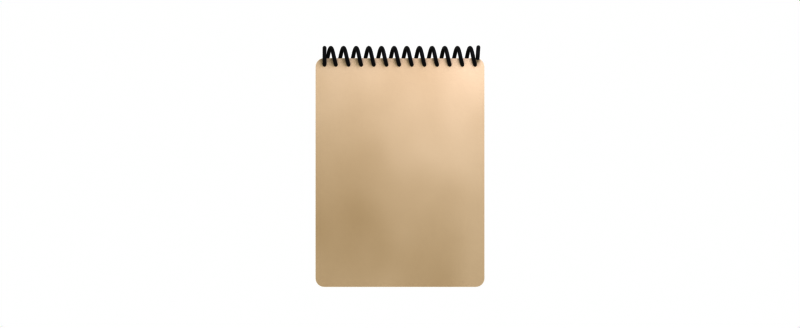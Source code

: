# Source: Notebook.blend  (saved by Blender 3.1.7; exported with 4.5.12 LTS)
import bpy
from mathutils import Matrix  # noqa: F401  (used for matrix-valued properties, if any)

bpy.ops.wm.read_factory_settings(use_empty=True)
scene = bpy.context.scene
scene.name = 'Scene'

# ---- collections
col_collection = bpy.data.collections.new('Collection'); scene.collection.children.link(col_collection)

# ---- materials (node trees are filled in below, after node groups)
mat_paper = bpy.data.materials.new('Paper')
mat_paper.alpha_threshold = 0.0
mat_paper.use_transparent_shadow = False
mat_paper.line_color = (0.0, 0.0, 0.0, 1.0)
mat_metal_spiral = bpy.data.materials.new('Metal Spiral')
mat_metal_spiral.use_transparent_shadow = False

# ---- node groups
ng_auto_smooth = bpy.data.node_groups.new('Auto Smooth', 'GeometryNodeTree')
_s = ng_auto_smooth.interface.new_socket(name='Geometry', in_out='OUTPUT', socket_type='NodeSocketGeometry')
_s = ng_auto_smooth.interface.new_socket(name='Geometry', in_out='INPUT', socket_type='NodeSocketGeometry')
_s = ng_auto_smooth.interface.new_socket(name='Angle', in_out='INPUT', socket_type='NodeSocketFloat')
_s.subtype = 'ANGLE'
_s.min_value = 0.0
_s.max_value = 3.142
ng_auto_smooth.is_modifier = True
_N = ng_auto_smooth.nodes; _L = ng_auto_smooth.links
n0 = _N.new('NodeGroupOutput'); n0.name = 'Group Output'; n0.location = (480, -100)
n1 = _N.new('NodeGroupInput'); n1.name = 'Group Input'; n1.location = (-420, -300)
n2 = _N.new('NodeGroupInput'); n2.name = 'Group Input.001'; n2.location = (-60, -100)
n3 = _N.new('GeometryNodeSetShadeSmooth'); n3.name = 'Set Shade Smooth'; n3.location = (120, -100)
n3.domain = 'EDGE'
n4 = _N.new('GeometryNodeSetShadeSmooth'); n4.name = 'Set Shade Smooth.001'; n4.location = (300, -100)
n5 = _N.new('GeometryNodeInputMeshEdgeAngle'); n5.name = 'Edge Angle'; n5.location = (-420, -220)
n6 = _N.new('GeometryNodeInputEdgeSmooth'); n6.name = 'Is Edge Smooth'; n6.location = (-60, -160)
n7 = _N.new('GeometryNodeInputShadeSmooth'); n7.name = 'Is Face Smooth'; n7.location = (-240, -340)
n8 = _N.new('FunctionNodeBooleanMath'); n8.name = 'Boolean Math'; n8.location = (-60, -220)
n9 = _N.new('FunctionNodeCompare'); n9.name = 'Compare'; n9.location = (-240, -180)
n9.operation = 'LESS_EQUAL'
_L.new(n5.outputs[0], n9.inputs[0])
_L.new(n4.outputs[0], n0.inputs[0])
_L.new(n1.outputs[1], n9.inputs[1])
_L.new(n9.outputs[0], n8.inputs[0])
_L.new(n7.outputs[0], n8.inputs[1])
_L.new(n2.outputs[0], n3.inputs[0])
_L.new(n6.outputs[0], n3.inputs[1])
_L.new(n3.outputs[0], n4.inputs[0])
_L.new(n8.outputs[0], n3.inputs[2])
n0.is_active_output = True

# ---- material node trees
mat_paper.use_nodes = True; mat_paper.node_tree.nodes.clear()
_N = mat_paper.node_tree.nodes; _L = mat_paper.node_tree.links
n0 = _N.new('ShaderNodeOutputMaterial'); n0.name = 'Material Output'; n0.location = (300, 300)
n1 = _N.new('ShaderNodeBsdfPrincipled'); n1.name = 'Principled BSDF'; n1.location = (10, 300)
n1.distribution = 'GGX'
n1.subsurface_method = 'RANDOM_WALK_SKIN'
n1.inputs[2].default_value = 1.0
n1.inputs[3].default_value = 1.45
n1.inputs[27].default_value = (0.0, 0.0, 0.0, 1.0)
n1.inputs[28].default_value = 1.0
n2 = _N.new('ShaderNodeValToRGB'); n2.name = 'ColorRamp'; n2.location = (-360, 180)
while len(n2.color_ramp.elements) > 1: n2.color_ramp.elements.remove(n2.color_ramp.elements[-1])
n2.color_ramp.elements[0].position = 0.0; n2.color_ramp.elements[0].color = (0.8, 0.7023, 0.5519, 1.0)
_e = n2.color_ramp.elements.new(1.0); _e.color = (0.562, 0.4576, 0.2971, 1.0)
n3 = _N.new('ShaderNodeTexNoise'); n3.name = 'Noise Texture'; n3.location = (-580, 100)
n3.inputs[2].default_value = 1.5
_L.new(n1.outputs[0], n0.inputs[0])
_L.new(n3.outputs[0], n2.inputs[0])
_L.new(n2.outputs[0], n1.inputs[0])
n0.is_active_output = True
mat_metal_spiral.use_nodes = True; mat_metal_spiral.node_tree.nodes.clear()
_N = mat_metal_spiral.node_tree.nodes; _L = mat_metal_spiral.node_tree.links
n0 = _N.new('ShaderNodeBsdfPrincipled'); n0.name = 'Principled BSDF'; n0.location = (10, 300)
n0.distribution = 'GGX'
n0.subsurface_method = 'RANDOM_WALK_SKIN'
n0.inputs[0].default_value = (0.03741, 0.03741, 0.03741, 1.0)
n0.inputs[1].default_value = 0.6176
n0.inputs[3].default_value = 1.45
n0.inputs[27].default_value = (0.0, 0.0, 0.0, 1.0)
n0.inputs[28].default_value = 1.0
n1 = _N.new('ShaderNodeOutputMaterial'); n1.name = 'Material Output'; n1.location = (300, 300)
_L.new(n0.outputs[0], n1.inputs[0])
n1.is_active_output = True

# ---- world
world_world = bpy.data.worlds.new('World'); scene.world = world_world
world_world.use_nodes = True; world_world.node_tree.nodes.clear()
_N = world_world.node_tree.nodes; _L = world_world.node_tree.links
n0 = _N.new('ShaderNodeOutputWorld'); n0.name = 'World Output'; n0.location = (300, 300)
n1 = _N.new('ShaderNodeBackground'); n1.name = 'Background'; n1.location = (10, 300)
n1.inputs[0].default_value = (1.0, 1.0, 1.0, 1.0)
_L.new(n1.outputs[0], n0.inputs[0])
n0.is_active_output = True
world_world.color = (0.05088, 0.05088, 0.05088)
world_world.use_sun_shadow = False
world_world.sun_shadow_jitter_overblur = 0.0

# ---- cameras
cam_camera = bpy.data.cameras.new('Camera')
cam_camera.type = 'ORTHO'
cam_camera.clip_end = 100.0
cam_camera.ortho_scale = 9.484

# ---- lights
light_point = bpy.data.lights.new('Point', 'POINT')
light_point.color = (0.7452, 0.7382, 1.0)
light_point.transmission_factor = 0.0
light_point.energy = 300.0
light_point.shadow_soft_size = 1.0
light_point.shadow_maximum_resolution = 0.006
light_point.use_absolute_resolution = True

# ---- meshes
me_cube = bpy.data.meshes.new('Cube')
me_cube.from_pydata([(-1.0, -0.1, -1.885), (-1.0, -0.1, 0.8247), (1.0, -0.1, -1.885), (1.0, -0.1, 0.8247), (0.0, -0.1, -1.885), (0.0, -0.1, 0.8247), (-1.0, -0.1, -0.1753), (1.0, -0.1, -0.1753), (0.0, -0.1, -0.1753)], [], [(8, 5, 1, 6), (7, 3, 5, 8), (2, 7, 8, 4), (4, 8, 6, 0)])
me_cube.polygons.foreach_set('use_smooth', [True] * 4)
_uv = me_cube.uv_layers.new(name='UVMap')
_uv.uv.foreach_set('vector', [0.5, 0.875, 0.625, 0.875, 0.625, 1.0, 0.5, 1.0, 0.5, 0.75, 0.625, 0.75, 0.625, 0.875, 0.5, 0.875, 0.375, 0.75, 0.5, 0.75, 0.5, 0.875, 0.375, 0.875, 0.375, 0.875, 0.5, 0.875, 0.5, 1.0, 0.375, 1.0])
me_cube.materials.append(mat_paper)
me_cube.use_remesh_preserve_volume = False
me_cube.use_remesh_preserve_attributes = False
me_cube.use_mirror_vertex_groups = False
me_cube.update()
me_cylinder = bpy.data.meshes.new('Cylinder')
me_cylinder.from_pydata([(0.0, 0.04225, -0.2258), (0.0, 0.04225, 0.2258), (0.008242, 0.04144, -0.2258), (0.008242, 0.04144, 0.2258), (0.01617, 0.03903, -0.2258), (0.01617, 0.03903, 0.2258), (0.02347, 0.03513, -0.2258), (0.02347, 0.03513, 0.2258), (0.02987, 0.02987, -0.2258), (0.02987, 0.02987, 0.2258), (0.03513, 0.02347, -0.2258), (0.03513, 0.02347, 0.2258), (0.03903, 0.01617, -0.2258), (0.03903, 0.01617, 0.2258), (0.04144, 0.008242, -0.2258), (0.04144, 0.008242, 0.2258), (0.04225, -1.847e-09, -0.2258), (0.04225, -1.847e-09, 0.2258), (0.04144, -0.008242, -0.2258), (0.04144, -0.008242, 0.2258), (0.03903, -0.01617, -0.2258), (0.03903, -0.01617, 0.2258), (0.03513, -0.02347, -0.2258), (0.03513, -0.02347, 0.2258), (0.02987, -0.02987, -0.2258), (0.02987, -0.02987, 0.2258), (0.02347, -0.03513, -0.2258), (0.02347, -0.03513, 0.2258), (0.01617, -0.03903, -0.2258), (0.01617, -0.03903, 0.2258), (0.008242, -0.04144, -0.2258), (0.008242, -0.04144, 0.2258), (-3.694e-09, -0.04225, -0.2258), (-3.694e-09, -0.04225, 0.2258), (-0.008242, -0.04144, -0.2258), (-0.008242, -0.04144, 0.2258), (-0.01617, -0.03903, -0.2258), (-0.01617, -0.03903, 0.2258), (-0.02347, -0.03513, -0.2258), (-0.02347, -0.03513, 0.2258), (-0.02987, -0.02987, -0.2258), (-0.02987, -0.02987, 0.2258), (-0.03513, -0.02347, -0.2258), (-0.03513, -0.02347, 0.2258), (-0.03903, -0.01617, -0.2258), (-0.03903, -0.01617, 0.2258), (-0.04144, -0.008242, -0.2258), (-0.04144, -0.008242, 0.2258), (-0.04225, 5.038e-10, -0.2258), (-0.04225, 5.038e-10, 0.2258), (-0.04144, 0.008242, -0.2258), (-0.04144, 0.008242, 0.2258), (-0.03903, 0.01617, -0.2258), (-0.03903, 0.01617, 0.2258), (-0.03513, 0.02347, -0.2258), (-0.03513, 0.02347, 0.2258), (-0.02987, 0.02987, -0.2258), (-0.02987, 0.02987, 0.2258), (-0.02347, 0.03513, -0.2258), (-0.02347, 0.03513, 0.2258), (-0.01617, 0.03903, -0.2258), (-0.01617, 0.03903, 0.2258), (-0.008242, 0.04144, -0.2258), (-0.008242, 0.04144, 0.2258)], [], [(0, 1, 3, 2), (2, 3, 5, 4), (4, 5, 7, 6), (6, 7, 9, 8), (8, 9, 11, 10), (10, 11, 13, 12), (12, 13, 15, 14), (14, 15, 17, 16), (16, 17, 19, 18), (18, 19, 21, 20), (20, 21, 23, 22), (22, 23, 25, 24), (24, 25, 27, 26), (26, 27, 29, 28), (28, 29, 31, 30), (30, 31, 33, 32), (32, 33, 35, 34), (34, 35, 37, 36), (36, 37, 39, 38), (38, 39, 41, 40), (40, 41, 43, 42), (42, 43, 45, 44), (44, 45, 47, 46), (46, 47, 49, 48), (48, 49, 51, 50), (50, 51, 53, 52), (52, 53, 55, 54), (54, 55, 57, 56), (56, 57, 59, 58), (58, 59, 61, 60), (3, 1, 63, 61, 59, 57, 55, 53, 51, 49, 47, 45, 43, 41, 39, 37, 35, 33, 31, 29, 27, 25, 23, 21, 19, 17, 15, 13, 11, 9, 7, 5), (60, 61, 63, 62), (62, 63, 1, 0), (0, 2, 4, 6, 8, 10, 12, 14, 16, 18, 20, 22, 24, 26, 28, 30, 32, 34, 36, 38, 40, 42, 44, 46, 48, 50, 52, 54, 56, 58, 60, 62)])
_uv = me_cylinder.uv_layers.new(name='UVMap')
_uv.uv.foreach_set('vector', [1.0, 0.5, 1.0, 1.0, 0.9688, 1.0, 0.9688, 0.5, 0.9688, 0.5, 0.9688, 1.0, 0.9375, 1.0, 0.9375, 0.5, 0.9375, 0.5, 0.9375, 1.0, 0.9062, 1.0, 0.9062, 0.5, 0.9062, 0.5, 0.9062, 1.0, 0.875, 1.0, 0.875, 0.5, 0.875, 0.5, 0.875, 1.0, 0.8438, 1.0, 0.8438, 0.5, 0.8438, 0.5, 0.8438, 1.0, 0.8125, 1.0, 0.8125, 0.5, 0.8125, 0.5, 0.8125, 1.0, 0.7812, 1.0, 0.7812, 0.5, 0.7812, 0.5, 0.7812, 1.0, 0.75, 1.0, 0.75, 0.5, 0.75, 0.5, 0.75, 1.0, 0.7188, 1.0, 0.7188, 0.5, 0.7188, 0.5, 0.7188, 1.0, 0.6875, 1.0, 0.6875, 0.5, 0.6875, 0.5, 0.6875, 1.0, 0.6562, 1.0, 0.6562, 0.5, 0.6562, 0.5, 0.6562, 1.0, 0.625, 1.0, 0.625, 0.5, 0.625, 0.5, 0.625, 1.0, 0.5938, 1.0, 0.5938, 0.5, 0.5938, 0.5, 0.5938, 1.0, 0.5625, 1.0, 0.5625, 0.5, 0.5625, 0.5, 0.5625, 1.0, 0.5312, 1.0, 0.5312, 0.5, 0.5312, 0.5, 0.5312, 1.0, 0.5, 1.0, 0.5, 0.5, 0.5, 0.5, 0.5, 1.0, 0.4688, 1.0, 0.4688, 0.5, 0.4688, 0.5, 0.4688, 1.0, 0.4375, 1.0, 0.4375, 0.5, 0.4375, 0.5, 0.4375, 1.0, 0.4062, 1.0, 0.4062, 0.5, 0.4062, 0.5, 0.4062, 1.0, 0.375, 1.0, 0.375, 0.5, 0.375, 0.5, 0.375, 1.0, 0.3438, 1.0, 0.3438, 0.5, 0.3438, 0.5, 0.3438, 1.0, 0.3125, 1.0, 0.3125, 0.5, 0.3125, 0.5, 0.3125, 1.0, 0.2812, 1.0, 0.2812, 0.5, 0.2812, 0.5, 0.2812, 1.0, 0.25, 1.0, 0.25, 0.5, 0.25, 0.5, 0.25, 1.0, 0.2188, 1.0, 0.2188, 0.5, 0.2188, 0.5, 0.2188, 1.0, 0.1875, 1.0, 0.1875, 0.5, 0.1875, 0.5, 0.1875, 1.0, 0.1562, 1.0, 0.1562, 0.5, 0.1562, 0.5, 0.1562, 1.0, 0.125, 1.0, 0.125, 0.5, 0.125, 0.5, 0.125, 1.0, 0.09375, 1.0, 0.09375, 0.5, 0.09375, 0.5, 0.09375, 1.0, 0.0625, 1.0, 0.0625, 0.5, 0.2968, 0.4854, 0.25, 0.49, 0.2032, 0.4854, 0.1582, 0.4717, 0.1167, 0.4496, 0.08029, 0.4197, 0.05045, 0.3833, 0.02827, 0.3418, 0.01461, 0.2968, 0.01, 0.25, 0.01461, 0.2032, 0.02827, 0.1582, 0.05045, 0.1167, 0.08029, 0.08029, 0.1167, 0.05045, 0.1582, 0.02827, 0.2032, 0.01461, 0.25, 0.01, 0.2968, 0.01461, 0.3418, 0.02827, 0.3833, 0.05045, 0.4197, 0.08029, 0.4496, 0.1167, 0.4717, 0.1582, 0.4854, 0.2032, 0.49, 0.25, 0.4854, 0.2968, 0.4717, 0.3418, 0.4496, 0.3833, 0.4197, 0.4197, 0.3833, 0.4496, 0.3418, 0.4717, 0.0625, 0.5, 0.0625, 1.0, 0.03125, 1.0, 0.03125, 0.5, 0.03125, 0.5, 0.03125, 1.0, 0.0, 1.0, 0.0, 0.5, 0.75, 0.49, 0.7968, 0.4854, 0.8418, 0.4717, 0.8833, 0.4496, 0.9197, 0.4197, 0.9496, 0.3833, 0.9717, 0.3418, 0.9854, 0.2968, 0.99, 0.25, 0.9854, 0.2032, 0.9717, 0.1582, 0.9496, 0.1167, 0.9197, 0.08029, 0.8833, 0.05045, 0.8418, 0.02827, 0.7968, 0.01461, 0.75, 0.01, 0.7032, 0.01461, 0.6582, 0.02827, 0.6167, 0.05045, 0.5803, 0.08029, 0.5504, 0.1167, 0.5283, 0.1582, 0.5146, 0.2032, 0.51, 0.25, 0.5146, 0.2968, 0.5283, 0.3418, 0.5504, 0.3833, 0.5803, 0.4197, 0.6167, 0.4496, 0.6582, 0.4717, 0.7032, 0.4854])
me_cylinder.use_remesh_fix_poles = True
me_cylinder.use_remesh_preserve_attributes = False
me_cylinder.update()
me_cylinder_003 = bpy.data.meshes.new('Cylinder.003')
me_cylinder_003.from_pydata([(6.535e-08, -0.08967, 4.87e-09), (0.00424, -0.09009, 4.87e-09), (0.008317, -0.09133, 4.87e-09), (0.01207, -0.09333, 4.87e-09), (0.01537, -0.09604, 4.87e-09), (0.01807, -0.09933, 4.87e-09), (0.02008, -0.1031, 4.87e-09), (0.02132, -0.1072, 4.87e-09), (0.02173, -0.1114, 4.87e-09), (0.02132, -0.1156, 4.87e-09), (0.02008, -0.1197, 4.87e-09), (0.01807, -0.1235, 4.87e-09), (0.01537, -0.1268, 4.87e-09), (0.01207, -0.1295, 4.87e-09), (0.008317, -0.1315, 4.87e-09), (0.00424, -0.1327, 4.87e-09), (6.345e-08, -0.1331, 4.87e-09), (-0.00424, -0.1327, 4.87e-09), (-0.008317, -0.1315, 4.87e-09), (-0.01207, -0.1295, 4.87e-09), (-0.01537, -0.1268, 4.87e-09), (-0.01807, -0.1235, 4.87e-09), (-0.02008, -0.1197, 4.87e-09), (-0.02132, -0.1156, 4.87e-09), (-0.02173, -0.1114, 4.87e-09), (-0.02132, -0.1072, 4.87e-09), (-0.02008, -0.1031, 4.87e-09), (-0.01807, -0.09933, 4.87e-09), (-0.01537, -0.09604, 4.87e-09), (-0.01207, -0.09333, 4.87e-09), (-0.008317, -0.09133, 4.87e-09), (-0.00424, -0.09009, 4.87e-09)], [], [(1, 0, 31, 30, 29, 28, 27, 26, 25, 24, 23, 22, 21, 20, 19, 18, 17, 16, 15, 14, 13, 12, 11, 10, 9, 8, 7, 6, 5, 4, 3, 2)])
me_cylinder_003.polygons.foreach_set('use_smooth', [True] * 1)
_uv = me_cylinder_003.uv_layers.new(name='UVMap')
_uv.uv.foreach_set('vector', [0.2968, 0.4854, 0.25, 0.49, 0.2032, 0.4854, 0.1582, 0.4717, 0.1167, 0.4496, 0.08029, 0.4197, 0.05045, 0.3833, 0.02827, 0.3418, 0.01461, 0.2968, 0.01, 0.25, 0.01461, 0.2032, 0.02827, 0.1582, 0.05045, 0.1167, 0.08029, 0.08029, 0.1167, 0.05045, 0.1582, 0.02827, 0.2032, 0.01461, 0.25, 0.01, 0.2968, 0.01461, 0.3418, 0.02827, 0.3833, 0.05045, 0.4197, 0.08029, 0.4496, 0.1167, 0.4717, 0.1582, 0.4854, 0.2032, 0.49, 0.25, 0.4854, 0.2968, 0.4717, 0.3418, 0.4496, 0.3833, 0.4197, 0.4197, 0.3833, 0.4496, 0.3418, 0.4717])
me_cylinder_003.materials.append(mat_metal_spiral)
me_cylinder_003.use_remesh_fix_poles = True
me_cylinder_003.use_remesh_preserve_attributes = False
me_cylinder_003.update()
me_cube_003 = bpy.data.meshes.new('Cube.003')
me_cube_003.from_pydata([(-1.0, -1.0, -1.0), (-1.0, -1.0, 1.0), (-1.0, 1.0, -1.0), (-1.0, 1.0, 1.0), (1.0, -1.0, -1.0), (1.0, -1.0, 1.0), (1.0, 1.0, -1.0), (1.0, 1.0, 1.0), (-1.0, 0.3, -1.0), (-1.0, 0.2, -1.0), (-1.0, 0.2, 1.0), (-1.0, 0.3, 1.0), (1.0, 0.2, -1.0), (1.0, 0.3, -1.0), (1.0, 0.3, 1.0), (1.0, 0.2, 1.0)], [], [(8, 11, 3, 2), (2, 3, 7, 6), (12, 15, 5, 4), (4, 5, 1, 0), (9, 12, 4, 0), (15, 10, 1, 5), (7, 3, 11, 14), (2, 6, 13, 8), (6, 7, 14, 13), (10, 15, 12, 9), (0, 1, 10, 9), (11, 8, 13, 14)])
_uv = me_cube_003.uv_layers.new(name='UVMap')
_uv.uv.foreach_set('vector', [0.375, 0.1667, 0.625, 0.1667, 0.625, 0.25, 0.375, 0.25, 0.375, 0.25, 0.625, 0.25, 0.625, 0.5, 0.375, 0.5, 0.375, 0.6667, 0.625, 0.6667, 0.625, 0.75, 0.375, 0.75, 0.375, 0.75, 0.625, 0.75, 0.625, 1.0, 0.375, 1.0, 0.125, 0.6667, 0.375, 0.6667, 0.375, 0.75, 0.125, 0.75, 0.625, 0.6667, 0.875, 0.6667, 0.875, 0.75, 0.625, 0.75, 0.625, 0.5, 0.875, 0.5, 0.875, 0.5833, 0.625, 0.5833, 0.125, 0.5, 0.375, 0.5, 0.375, 0.5833, 0.125, 0.5833, 0.375, 0.5, 0.625, 0.5, 0.625, 0.5833, 0.375, 0.5833, 0.625, 0.08333, 0.625, 0.6667, 0.375, 0.6667, 0.375, 0.08333, 0.375, 0.0, 0.625, 0.0, 0.625, 0.08333, 0.375, 0.08333, 0.625, 0.1667, 0.375, 0.1667, 0.375, 0.5833, 0.625, 0.5833])
me_cube_003.use_remesh_fix_poles = True
me_cube_003.use_remesh_preserve_attributes = False
me_cube_003.update()

# ---- objects
ob_cube = bpy.data.objects.new('Cube', me_cube)
ob_camera = bpy.data.objects.new('Camera', cam_camera)
ob_holes = bpy.data.objects.new('Holes', me_cylinder)
ob_cylinder_001 = bpy.data.objects.new('Cylinder.001', me_cylinder_003)
ob_cylinder_002 = bpy.data.objects.new('Cylinder.002', me_cylinder_003)
ob_cylinder_003 = bpy.data.objects.new('Cylinder.003', me_cylinder_003)
ob_point = bpy.data.objects.new('Point', light_point)
ob_chungus = bpy.data.objects.new('CHUNGUS', me_cube_003)

# ---- transforms, parenting, visibility, modifiers, constraints
ob_cube.location = (0.0, 0.0267, 0.3782)
ob_cube.lock_rotations_4d = False
ob_cube.empty_display_type = 'ARROWS'
ob_cube.lineart.crease_threshold = 0.0
_vg = ob_cube.vertex_groups.new(name='Bevel')
_vg.add([0, 1, 2, 3], 1.0, 'REPLACE')
_m = ob_cube.modifiers.new('Boolean', 'BOOLEAN')
_m.object = ob_holes
_m = ob_cube.modifiers.new('Solidify', 'SOLIDIFY')
_m.thickness = 0.164
_m = ob_cube.modifiers.new('Bevel', 'BEVEL')
_m.segments = 6
_m.limit_method = 'VGROUP'
_m.vertex_group = 'Bevel'
_m = ob_cube.modifiers.new('Boolean.002', 'BOOLEAN')
_m.object = ob_chungus
_m = ob_cube.modifiers.new('Auto Smooth', 'NODES')
_m.node_group = ng_auto_smooth
_gi = [s.identifier for s in ng_auto_smooth.interface.items_tree if s.item_type == 'SOCKET' and s.in_out == 'INPUT']
_m[_gi[1]] = 0.5236  # Angle
ob_camera.location = (0.0, -4.061, -0.05161)
ob_camera.rotation_euler = (1.571, -0.0, 0.0)
ob_camera.lock_rotations_4d = False
ob_camera.empty_display_type = 'ARROWS'
ob_camera.color = (0.0, 0.0, 0.0, 0.0)
ob_camera.display_type = 'WIRE'
ob_camera.lineart.crease_threshold = 0.0
ob_holes.location = (-0.9, 0.0, 11.08)
ob_holes.rotation_euler = (1.571, -0.0, 0.0)
ob_holes.hide_render = True
_m = ob_holes.modifiers.new('Array', 'ARRAY')
_m.count = 13
_m.use_constant_offset = True
_m.constant_offset_displace = (0.15, 0.0, 0.0)
_m.use_relative_offset = False
_m.relative_offset_displace = (2.0, 0.0, 0.0)
ob_cylinder_001.location = (-0.8946, -4.029e-09, 1.215)
ob_cylinder_001.rotation_euler = (1.571, -0.0, 0.0)
_m = ob_cylinder_001.modifiers.new('Screw', 'SCREW')
_m.steps = 32
_m.render_steps = 32
_m.iterations = 12
_m.axis = 'X'
_m.screw_offset = 0.15
_m = ob_cylinder_001.modifiers.new('Boolean', 'BOOLEAN')
_m.object = ob_chungus
ob_cylinder_002.location = (-0.8946, -4.029e-09, 1.215)
ob_cylinder_002.rotation_euler = (1.571, -0.0, 0.0)
_m = ob_cylinder_002.modifiers.new('Screw', 'SCREW')
_m.steps = 32
_m.render_steps = 32
_m.axis = 'X'
_m = ob_cylinder_002.modifiers.new('Boolean', 'BOOLEAN')
_m.object = ob_chungus
ob_cylinder_003.location = (0.9208, -4.926e-09, 1.222)
ob_cylinder_003.rotation_euler = (1.571, 0.07373, 9.924e-09)
_m = ob_cylinder_003.modifiers.new('Screw', 'SCREW')
_m.steps = 32
_m.render_steps = 32
_m.axis = 'X'
_m.angle = 4.991
_m = ob_cylinder_003.modifiers.new('Boolean', 'BOOLEAN')
_m.object = ob_chungus
ob_point.location = (1.0, -2.0, 3.0)
ob_chungus.location = (0.0, -0.1, 10.0)
ob_chungus.scale = (2.049, 1.0, 1.814)
ob_chungus.hide_render = True

# ---- collection membership
col_collection.objects.link(ob_cube)
col_collection.objects.link(ob_camera)
col_collection.objects.link(ob_holes)
col_collection.objects.link(ob_cylinder_001)
col_collection.objects.link(ob_cylinder_002)
col_collection.objects.link(ob_cylinder_003)
col_collection.objects.link(ob_point)
col_collection.objects.link(ob_chungus)

# ---- scene / render settings (as saved in the file)
scene.camera = ob_camera
scene.frame_start = 1; scene.frame_end = 4; scene.frame_set(4)
scene.render.engine = 'BLENDER_EEVEE_NEXT'
scene.render.resolution_x = 400
scene.render.resolution_y = 164
scene.render.filter_size = 0.01
scene.render.film_transparent = True
scene.cycles.sampling_pattern = 'TABULATED_SOBOL'
scene.cycles.use_light_tree = False
scene.view_settings.view_transform = 'Raw'
bpy.context.view_layer.update()
